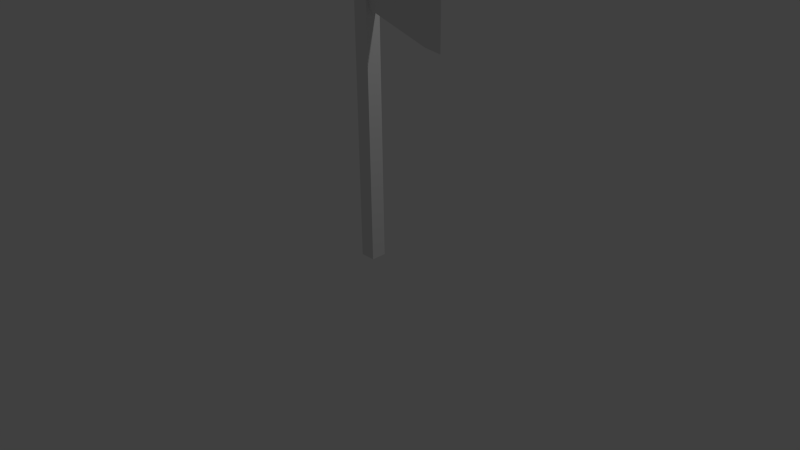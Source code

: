 # Source: axe.blend  (saved by Blender 2.76.0; exported with 4.5.12 LTS)
import bpy
from mathutils import Matrix  # noqa: F401  (used for matrix-valued properties, if any)

bpy.ops.wm.read_factory_settings(use_empty=True)
scene = bpy.context.scene
scene.name = 'Scene'

# ---- collections
col_collection_1 = bpy.data.collections.new('Collection 1'); scene.collection.children.link(col_collection_1)

# ---- materials (node trees are filled in below, after node groups)
mat_material = bpy.data.materials.new('Material')
mat_material.alpha_threshold = 0.0
mat_material.use_transparent_shadow = False
mat_material.roughness = 0.5
mat_material.line_color = (0.0, 0.0, 0.0, 1.0)

# ---- material node trees

# ---- world
world_world = bpy.data.worlds.new('World'); scene.world = world_world
world_world.color = (0.05088, 0.05088, 0.05088)
world_world.use_sun_shadow = False
world_world.sun_shadow_jitter_overblur = 0.0
world_world.cycles.sampling_method = 'MANUAL'
world_world.cycles.sample_map_resolution = 256

# ---- cameras
cam_camera = bpy.data.cameras.new('Camera')
cam_camera.clip_end = 100.0
cam_camera.lens = 35.0
cam_camera.sensor_width = 32.0
cam_camera.sensor_height = 18.0
cam_camera.ortho_scale = 7.314
cam_camera.dof.focus_distance = 0.0
cam_camera.dof.aperture_fstop = 128.0

# ---- lights
light_lamp = bpy.data.lights.new('Lamp', 'POINT')
light_lamp.transmission_factor = 0.0
light_lamp.cutoff_distance = 30.0
light_lamp.energy = 100.0
light_lamp.shadow_buffer_clip_start = 1.001
light_lamp.shadow_soft_size = 0.1
light_lamp.shadow_maximum_resolution = 0.006
light_lamp.use_absolute_resolution = True
light_lamp.cycles.use_multiple_importance_sampling = False

# ---- meshes
me_cube = bpy.data.meshes.new('Cube')
me_cube.from_pydata([(1.0, 1.0, -1.0), (1.0, -1.0, -1.0), (-1.0, -1.0, -1.0), (-1.0, 1.0, -1.0), (1.0, 1.0, 1.0), (1.0, -1.0, 1.0), (-1.0, -1.0, 1.0), (-1.0, 1.0, 1.0), (-1.0, -1.0, 0.5531), (1.0, 1.0, 0.5839), (1.0, 1.0, 0.977), (1.0, -1.0, 0.5819), (1.0, -1.0, 0.9775), (1.0, 0.5566, 0.5835), (1.0, -0.5816, 0.5823), (1.0, -0.5534, 0.9774), (1.0, 0.5731, 0.9771), (11.6, -0.01249, 0.4185), (11.6, 0.009883, 0.9772), (9.85, -0.5816, 0.445), (9.85, -0.5534, 0.9774), (9.85, 0.5731, 0.9771), (9.85, 0.5566, 0.4461)], [], [(0, 1, 2, 3), (4, 7, 6, 5), (11, 12, 5, 6, 8), (2, 8, 6, 7, 3), (4, 10, 9, 0, 3, 7), (12, 15, 16, 10, 4, 5), (0, 9, 13, 14, 11, 1), (1, 11, 8, 2), (14, 15, 12, 11), (9, 10, 16, 13), (21, 20, 18), (22, 21, 18, 17), (14, 13, 22, 19), (16, 15, 20, 21), (13, 16, 21, 22), (15, 14, 19, 20), (20, 19, 17, 18), (19, 22, 17)])
me_cube.materials.append(mat_material)
me_cube.use_remesh_preserve_volume = False
me_cube.use_remesh_preserve_attributes = False
me_cube.use_mirror_vertex_groups = False
me_cube.update()

# ---- objects
ob_cube = bpy.data.objects.new('Cube', me_cube)
ob_lamp = bpy.data.objects.new('Lamp', light_lamp)
ob_camera = bpy.data.objects.new('Camera', cam_camera)

# ---- transforms, parenting, visibility, modifiers, constraints
ob_cube.location = (0.0, 0.0, 2.0)
ob_cube.scale = (0.1, 0.1, 2.0)
ob_cube.lock_rotations_4d = False
ob_cube.empty_display_type = 'ARROWS'
ob_cube.lineart.crease_threshold = 0.0
ob_lamp.location = (4.076, 1.005, 5.904)
ob_lamp.rotation_euler = (0.6503, 0.05522, 1.866)
ob_lamp.lock_rotations_4d = False
ob_lamp.empty_display_type = 'ARROWS'
ob_lamp.color = (0.0, 0.0, 0.0, 0.0)
ob_lamp.lineart.crease_threshold = 0.0
ob_camera.location = (7.481, -6.508, 5.344)
ob_camera.rotation_euler = (1.109, 0.01082, 0.8149)
ob_camera.lock_rotations_4d = False
ob_camera.empty_display_type = 'ARROWS'
ob_camera.color = (0.0, 0.0, 0.0, 0.0)
ob_camera.display_type = 'WIRE'
ob_camera.lineart.crease_threshold = 0.0

# ---- collection membership
col_collection_1.objects.link(ob_cube)
col_collection_1.objects.link(ob_lamp)
col_collection_1.objects.link(ob_camera)

# ---- scene / render settings (as saved in the file)
scene.camera = ob_camera
scene.frame_start = 1; scene.frame_end = 250; scene.frame_set(1)
scene.render.engine = 'BLENDER_EEVEE_NEXT'
scene.render.resolution_percentage = 50
scene.render.dither_intensity = 0.0
scene.cycles.use_denoising = False
scene.cycles.samples = 10
scene.cycles.sampling_pattern = 'TABULATED_SOBOL'
scene.cycles.light_sampling_threshold = 0.0
scene.cycles.use_adaptive_sampling = False
scene.cycles.use_light_tree = False
scene.cycles.blur_glossy = 0.0
scene.cycles.pixel_filter_type = 'GAUSSIAN'
scene.cycles.sample_clamp_indirect = 0.0
scene.view_settings.view_transform = 'Standard'
bpy.context.view_layer.update()
